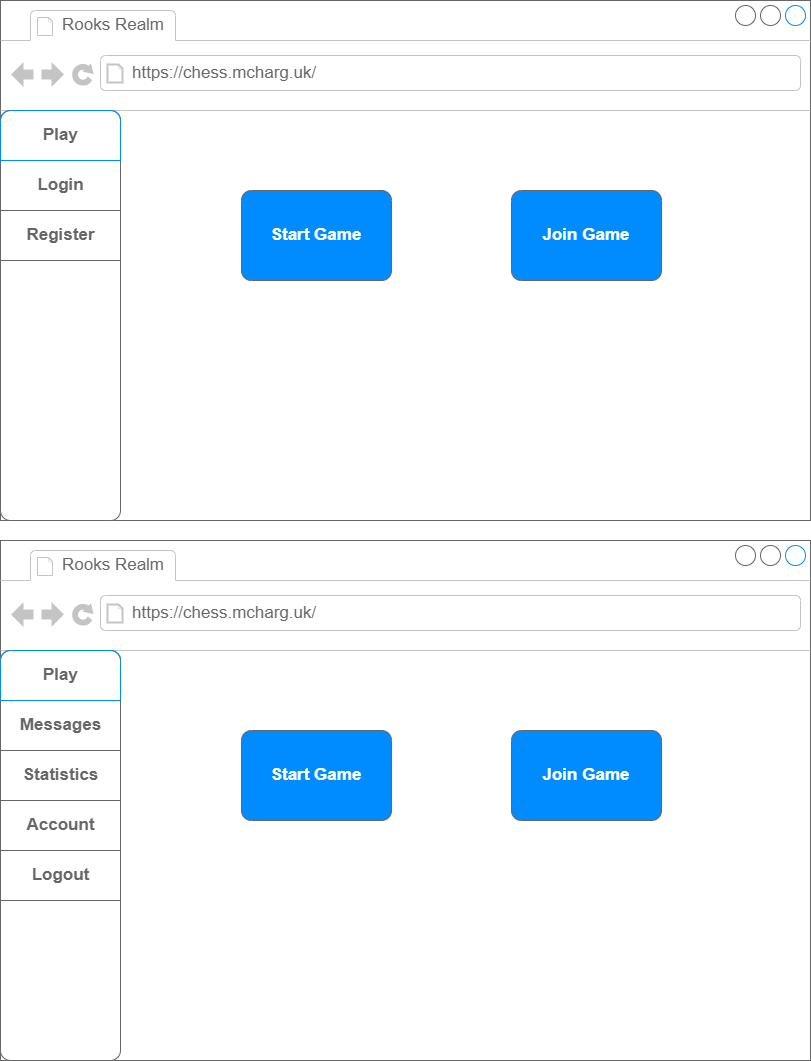

The diagram above was exported from draw.io. Its source (the exported page's mxGraphModel, read from the mxfile embedded in the PNG):
<mxGraphModel dx="1130" dy="779" grid="1" gridSize="10" guides="1" tooltips="1" connect="1" arrows="1" fold="1" page="1" pageScale="1" pageWidth="827" pageHeight="1169" math="0" shadow="0">
  <root>
    <mxCell id="0" />
    <mxCell id="1" parent="0" />
    <mxCell id="2" value="" style="strokeWidth=1;shadow=0;dashed=0;align=center;html=1;shape=mxgraph.mockup.containers.browserWindow;rSize=0;strokeColor=#666666;strokeColor2=#008cff;strokeColor3=#c4c4c4;mainText=,;recursiveResize=0;" parent="1" vertex="1">
      <mxGeometry x="9" y="10" width="810" height="520" as="geometry" />
    </mxCell>
    <mxCell id="3" value="Rooks Realm" style="strokeWidth=1;shadow=0;dashed=0;align=center;html=1;shape=mxgraph.mockup.containers.anchor;fontSize=17;fontColor=#666666;align=left;" parent="2" vertex="1">
      <mxGeometry x="60" y="12" width="110" height="26" as="geometry" />
    </mxCell>
    <mxCell id="4" value="https://chess.mcharg.uk/" style="strokeWidth=1;shadow=0;dashed=0;align=center;html=1;shape=mxgraph.mockup.containers.anchor;rSize=0;fontSize=17;fontColor=#666666;align=left;" parent="2" vertex="1">
      <mxGeometry x="130" y="60" width="250" height="26" as="geometry" />
    </mxCell>
    <mxCell id="11" value="" style="strokeWidth=1;shadow=0;dashed=0;align=center;html=1;shape=mxgraph.mockup.rrect;rSize=10;strokeColor=#666666;" parent="2" vertex="1">
      <mxGeometry y="110" width="120" height="410" as="geometry" />
    </mxCell>
    <mxCell id="12" value="Login" style="strokeColor=inherit;fillColor=inherit;gradientColor=inherit;strokeWidth=1;shadow=0;dashed=0;align=center;html=1;shape=mxgraph.mockup.rrect;rSize=0;fontSize=17;fontColor=#666666;fontStyle=1;resizeWidth=1;" parent="11" vertex="1">
      <mxGeometry width="120" height="50" relative="1" as="geometry">
        <mxPoint y="50" as="offset" />
      </mxGeometry>
    </mxCell>
    <mxCell id="13" value="Register" style="strokeColor=inherit;fillColor=inherit;gradientColor=inherit;strokeWidth=1;shadow=0;dashed=0;align=center;html=1;shape=mxgraph.mockup.rrect;rSize=0;fontSize=17;fontColor=#666666;fontStyle=1;resizeWidth=1;" parent="11" vertex="1">
      <mxGeometry width="120" height="50" relative="1" as="geometry">
        <mxPoint y="100" as="offset" />
      </mxGeometry>
    </mxCell>
    <mxCell id="15" value="Play" style="strokeWidth=1;shadow=0;dashed=0;align=center;html=1;shape=mxgraph.mockup.topButton;rSize=10;fontSize=17;fontColor=#666666;fontStyle=1;fillColor=none;strokeColor=#008cff;resizeWidth=1;" parent="11" vertex="1">
      <mxGeometry width="120" height="50" relative="1" as="geometry" />
    </mxCell>
    <mxCell id="16" value="Start Game" style="strokeWidth=1;shadow=0;dashed=0;align=center;html=1;shape=mxgraph.mockup.buttons.button;strokeColor=#666666;fontColor=#ffffff;mainText=;buttonStyle=round;fontSize=17;fontStyle=1;fillColor=#008cff;whiteSpace=wrap;" parent="2" vertex="1">
      <mxGeometry x="241" y="190" width="150" height="90" as="geometry" />
    </mxCell>
    <mxCell id="17" value="Join Game" style="strokeWidth=1;shadow=0;dashed=0;align=center;html=1;shape=mxgraph.mockup.buttons.button;strokeColor=#666666;fontColor=#ffffff;mainText=;buttonStyle=round;fontSize=17;fontStyle=1;fillColor=#008cff;whiteSpace=wrap;" parent="2" vertex="1">
      <mxGeometry x="511" y="190" width="150" height="90" as="geometry" />
    </mxCell>
    <mxCell id="18" value="" style="strokeWidth=1;shadow=0;dashed=0;align=center;html=1;shape=mxgraph.mockup.containers.browserWindow;rSize=0;strokeColor=#666666;strokeColor2=#008cff;strokeColor3=#c4c4c4;mainText=,;recursiveResize=0;" parent="1" vertex="1">
      <mxGeometry x="9" y="550" width="810" height="520" as="geometry" />
    </mxCell>
    <mxCell id="19" value="Rooks Realm" style="strokeWidth=1;shadow=0;dashed=0;align=center;html=1;shape=mxgraph.mockup.containers.anchor;fontSize=17;fontColor=#666666;align=left;" parent="18" vertex="1">
      <mxGeometry x="60" y="12" width="110" height="26" as="geometry" />
    </mxCell>
    <mxCell id="20" value="https://chess.mcharg.uk/" style="strokeWidth=1;shadow=0;dashed=0;align=center;html=1;shape=mxgraph.mockup.containers.anchor;rSize=0;fontSize=17;fontColor=#666666;align=left;" parent="18" vertex="1">
      <mxGeometry x="130" y="60" width="250" height="26" as="geometry" />
    </mxCell>
    <mxCell id="21" value="" style="strokeWidth=1;shadow=0;dashed=0;align=center;html=1;shape=mxgraph.mockup.rrect;rSize=10;strokeColor=#666666;" parent="18" vertex="1">
      <mxGeometry y="110" width="120" height="410" as="geometry" />
    </mxCell>
    <mxCell id="22" value="Messages" style="strokeColor=inherit;fillColor=inherit;gradientColor=inherit;strokeWidth=1;shadow=0;dashed=0;align=center;html=1;shape=mxgraph.mockup.rrect;rSize=0;fontSize=17;fontColor=#666666;fontStyle=1;resizeWidth=1;" parent="21" vertex="1">
      <mxGeometry width="120" height="50" relative="1" as="geometry">
        <mxPoint y="50" as="offset" />
      </mxGeometry>
    </mxCell>
    <mxCell id="23" value="Statistics" style="strokeColor=inherit;fillColor=inherit;gradientColor=inherit;strokeWidth=1;shadow=0;dashed=0;align=center;html=1;shape=mxgraph.mockup.rrect;rSize=0;fontSize=17;fontColor=#666666;fontStyle=1;resizeWidth=1;" parent="21" vertex="1">
      <mxGeometry width="120" height="50" relative="1" as="geometry">
        <mxPoint y="100" as="offset" />
      </mxGeometry>
    </mxCell>
    <mxCell id="24" value="Play" style="strokeWidth=1;shadow=0;dashed=0;align=center;html=1;shape=mxgraph.mockup.topButton;rSize=10;fontSize=17;fontColor=#666666;fontStyle=1;fillColor=none;strokeColor=#008cff;resizeWidth=1;" parent="21" vertex="1">
      <mxGeometry width="120" height="50" relative="1" as="geometry" />
    </mxCell>
    <mxCell id="27" value="Account" style="strokeColor=inherit;fillColor=inherit;gradientColor=inherit;strokeWidth=1;shadow=0;dashed=0;align=center;html=1;shape=mxgraph.mockup.rrect;rSize=0;fontSize=17;fontColor=#666666;fontStyle=1;resizeWidth=1;" parent="21" vertex="1">
      <mxGeometry y="150" width="120" height="50" as="geometry" />
    </mxCell>
    <mxCell id="28" value="Logout" style="strokeColor=inherit;fillColor=inherit;gradientColor=inherit;strokeWidth=1;shadow=0;dashed=0;align=center;html=1;shape=mxgraph.mockup.rrect;rSize=0;fontSize=17;fontColor=#666666;fontStyle=1;resizeWidth=1;" parent="21" vertex="1">
      <mxGeometry y="200" width="120" height="50" as="geometry" />
    </mxCell>
    <mxCell id="25" value="Start Game" style="strokeWidth=1;shadow=0;dashed=0;align=center;html=1;shape=mxgraph.mockup.buttons.button;strokeColor=#666666;fontColor=#ffffff;mainText=;buttonStyle=round;fontSize=17;fontStyle=1;fillColor=#008cff;whiteSpace=wrap;" parent="18" vertex="1">
      <mxGeometry x="241" y="190" width="150" height="90" as="geometry" />
    </mxCell>
    <mxCell id="26" value="Join Game" style="strokeWidth=1;shadow=0;dashed=0;align=center;html=1;shape=mxgraph.mockup.buttons.button;strokeColor=#666666;fontColor=#ffffff;mainText=;buttonStyle=round;fontSize=17;fontStyle=1;fillColor=#008cff;whiteSpace=wrap;" parent="18" vertex="1">
      <mxGeometry x="511" y="190" width="150" height="90" as="geometry" />
    </mxCell>
  </root>
</mxGraphModel>